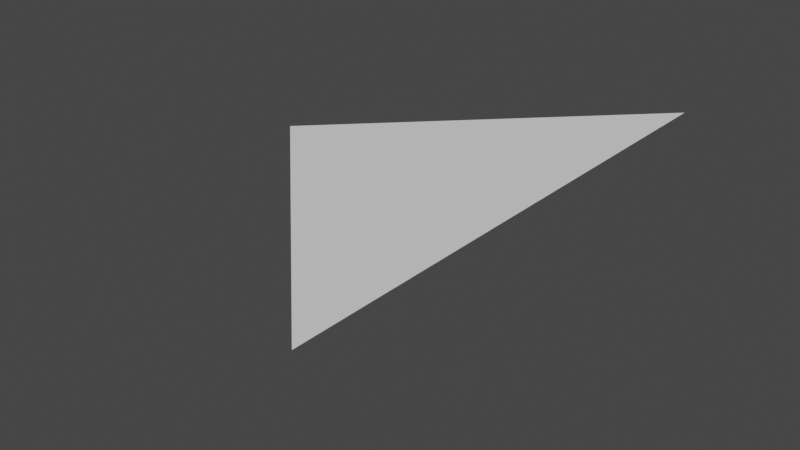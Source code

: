 # Source: Filled_Segment_Cap.blend  (saved by Blender 2.82.7; exported with 4.5.12 LTS)
import bpy
from mathutils import Matrix  # noqa: F401  (used for matrix-valued properties, if any)

bpy.ops.wm.read_factory_settings(use_empty=True)
scene = bpy.context.scene
scene.name = 'Scene'

# ---- world
world_world = bpy.data.worlds.new('World'); scene.world = world_world
world_world.use_nodes = True; world_world.node_tree.nodes.clear()
_N = world_world.node_tree.nodes; _L = world_world.node_tree.links
n0 = _N.new('ShaderNodeOutputWorld'); n0.name = 'World Output'; n0.location = (300, 300)
n1 = _N.new('ShaderNodeBackground'); n1.name = 'Background'; n1.location = (10, 300)
n1.inputs[0].default_value = (0.05088, 0.05088, 0.05088, 1.0)
_L.new(n1.outputs[0], n0.inputs[0])
n0.is_active_output = True
world_world.color = (0.05088, 0.05088, 0.05088)
world_world.use_sun_shadow = False
world_world.sun_shadow_jitter_overblur = 0.0

# ---- meshes
me_plane = bpy.data.meshes.new('Plane')
me_plane.from_pydata([(7.451e-07, 1.192e-06, 0.0), (7.153e-07, 1.192e-06, 1.0), (2.225, 2.225, 1.0), (7.153e-07, 1.192e-06, 1.0), (2.225, -2.225, 1.0)], [(1, 2), (1, 3)], [(3, 4, 2)])
_uv = me_plane.uv_layers.new(name='UVMap')
_uv.uv.foreach_set('vector', [0.0, 0.0, 0.0, 0.0, 0.0, 0.0])
me_plane.use_remesh_fix_poles = True
me_plane.use_remesh_preserve_attributes = False
me_plane.use_mirror_vertex_groups = False
me_plane.update()

# ---- objects
ob_plane = bpy.data.objects.new('Plane', me_plane)

# ---- transforms, parenting, visibility, modifiers, constraints
ob_plane.location = (0.0, 0.0, 0.0)
ob_plane.lineart.crease_threshold = 0.0

# ---- collection membership
scene.collection.objects.link(ob_plane)

# ---- scene / render settings (as saved in the file)
scene.frame_start = 1; scene.frame_end = 250; scene.frame_set(0)
scene.render.engine = 'BLENDER_EEVEE_NEXT'
scene.cycles.use_denoising = False
scene.cycles.samples = 128
scene.cycles.sampling_pattern = 'TABULATED_SOBOL'
scene.cycles.use_adaptive_sampling = False
scene.cycles.use_light_tree = False
scene.view_settings.view_transform = 'Filmic'
bpy.context.view_layer.update()

# ---- added for rendering (the .blend has no active camera and no usable light): camera, sun
cam_auto = bpy.data.cameras.new('AutoCamera')
cam_auto.lens = 50.0
cam_auto.sensor_width = 36.0
cam_auto.clip_end = 1000.0
ob_auto_camera = bpy.data.objects.new('AutoCamera', cam_auto)
scene.collection.objects.link(ob_auto_camera)
ob_auto_camera.location = (5.80779, -5.63434, 4.25623)
ob_auto_camera.rotation_euler = (1.09748, -7.21219e-08, 0.694738)
scene.camera = ob_auto_camera
light_auto_sun = bpy.data.lights.new('AutoSun', 'SUN')
light_auto_sun.energy = 3.0
light_auto_sun.angle = 0.0523599
ob_auto_sun = bpy.data.objects.new('AutoSun', light_auto_sun)
scene.collection.objects.link(ob_auto_sun)
ob_auto_sun.rotation_euler = (0.872665, 0.174533, 0.523599)
bpy.context.view_layer.update()
